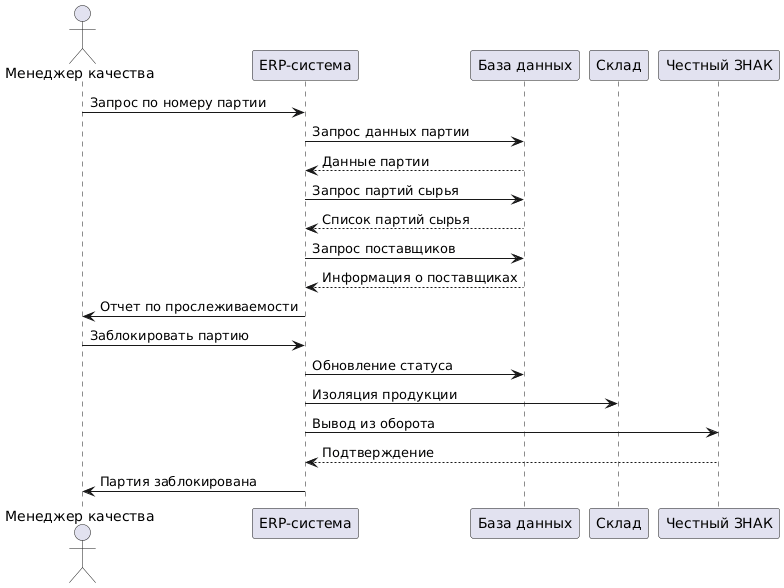

The diagram above was rendered by PlantUML. Its source (embedded in the PNG):
@startuml
actor "Менеджер качества" as QM
participant "ERP-система" as ERP
participant "База данных" as DB
participant "Склад" as Store
participant "Честный ЗНАК" as CZ

QM -> ERP: Запрос по номеру партии
ERP -> DB: Запрос данных партии
DB --> ERP: Данные партии
ERP -> DB: Запрос партий сырья
DB --> ERP: Список партий сырья
ERP -> DB: Запрос поставщиков
DB --> ERP: Информация о поставщиках
ERP -> QM: Отчет по прослеживаемости
QM -> ERP: Заблокировать партию
ERP -> DB: Обновление статуса
ERP -> Store: Изоляция продукции
ERP -> CZ: Вывод из оборота
CZ --> ERP: Подтверждение
ERP -> QM: Партия заблокирована
@enduml